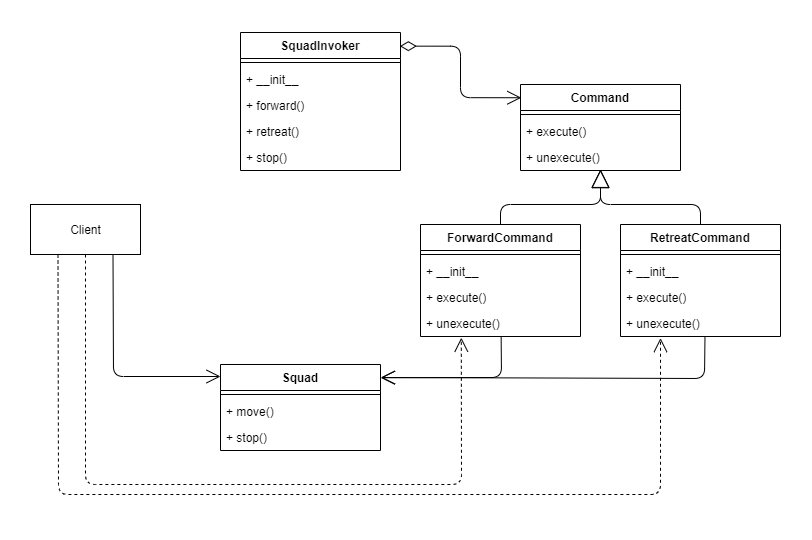

The diagram above was exported from draw.io. Its source (the exported page's mxGraphModel, read from the mxfile embedded in the PNG):
<mxGraphModel dx="905" dy="672" grid="1" gridSize="10" guides="1" tooltips="1" connect="1" arrows="1" fold="1" page="1" pageScale="1" pageWidth="827" pageHeight="1169" math="0" shadow="0">
  <root>
    <mxCell id="WIyWlLk6GJQsqaUBKTNV-0" />
    <mxCell id="WIyWlLk6GJQsqaUBKTNV-1" parent="WIyWlLk6GJQsqaUBKTNV-0" />
    <mxCell id="0-P4FEVHQQDCsnvGFv0u-1" value="Command" style="swimlane;fontStyle=1;align=center;verticalAlign=top;childLayout=stackLayout;horizontal=1;startSize=26;horizontalStack=0;resizeParent=1;resizeParentMax=0;resizeLast=0;collapsible=1;marginBottom=0;" vertex="1" parent="WIyWlLk6GJQsqaUBKTNV-1">
      <mxGeometry x="540" y="280" width="160" height="86" as="geometry" />
    </mxCell>
    <mxCell id="0-P4FEVHQQDCsnvGFv0u-3" value="" style="line;strokeWidth=1;fillColor=none;align=left;verticalAlign=middle;spacingTop=-1;spacingLeft=3;spacingRight=3;rotatable=0;labelPosition=right;points=[];portConstraint=eastwest;" vertex="1" parent="0-P4FEVHQQDCsnvGFv0u-1">
      <mxGeometry y="26" width="160" height="8" as="geometry" />
    </mxCell>
    <mxCell id="0-P4FEVHQQDCsnvGFv0u-4" value="+ execute()" style="text;strokeColor=none;fillColor=none;align=left;verticalAlign=top;spacingLeft=4;spacingRight=4;overflow=hidden;rotatable=0;points=[[0,0.5],[1,0.5]];portConstraint=eastwest;" vertex="1" parent="0-P4FEVHQQDCsnvGFv0u-1">
      <mxGeometry y="34" width="160" height="26" as="geometry" />
    </mxCell>
    <mxCell id="0-P4FEVHQQDCsnvGFv0u-5" value="+ unexecute()" style="text;strokeColor=none;fillColor=none;align=left;verticalAlign=top;spacingLeft=4;spacingRight=4;overflow=hidden;rotatable=0;points=[[0,0.5],[1,0.5]];portConstraint=eastwest;" vertex="1" parent="0-P4FEVHQQDCsnvGFv0u-1">
      <mxGeometry y="60" width="160" height="26" as="geometry" />
    </mxCell>
    <mxCell id="0-P4FEVHQQDCsnvGFv0u-6" value="ForwardCommand" style="swimlane;fontStyle=1;align=center;verticalAlign=top;childLayout=stackLayout;horizontal=1;startSize=26;horizontalStack=0;resizeParent=1;resizeParentMax=0;resizeLast=0;collapsible=1;marginBottom=0;" vertex="1" parent="WIyWlLk6GJQsqaUBKTNV-1">
      <mxGeometry x="440" y="420" width="160" height="112" as="geometry" />
    </mxCell>
    <mxCell id="0-P4FEVHQQDCsnvGFv0u-7" value="" style="line;strokeWidth=1;fillColor=none;align=left;verticalAlign=middle;spacingTop=-1;spacingLeft=3;spacingRight=3;rotatable=0;labelPosition=right;points=[];portConstraint=eastwest;" vertex="1" parent="0-P4FEVHQQDCsnvGFv0u-6">
      <mxGeometry y="26" width="160" height="8" as="geometry" />
    </mxCell>
    <mxCell id="0-P4FEVHQQDCsnvGFv0u-14" value="+ __init__" style="text;strokeColor=none;fillColor=none;align=left;verticalAlign=top;spacingLeft=4;spacingRight=4;overflow=hidden;rotatable=0;points=[[0,0.5],[1,0.5]];portConstraint=eastwest;" vertex="1" parent="0-P4FEVHQQDCsnvGFv0u-6">
      <mxGeometry y="34" width="160" height="26" as="geometry" />
    </mxCell>
    <mxCell id="0-P4FEVHQQDCsnvGFv0u-8" value="+ execute()" style="text;strokeColor=none;fillColor=none;align=left;verticalAlign=top;spacingLeft=4;spacingRight=4;overflow=hidden;rotatable=0;points=[[0,0.5],[1,0.5]];portConstraint=eastwest;" vertex="1" parent="0-P4FEVHQQDCsnvGFv0u-6">
      <mxGeometry y="60" width="160" height="26" as="geometry" />
    </mxCell>
    <mxCell id="0-P4FEVHQQDCsnvGFv0u-9" value="+ unexecute()" style="text;strokeColor=none;fillColor=none;align=left;verticalAlign=top;spacingLeft=4;spacingRight=4;overflow=hidden;rotatable=0;points=[[0,0.5],[1,0.5]];portConstraint=eastwest;" vertex="1" parent="0-P4FEVHQQDCsnvGFv0u-6">
      <mxGeometry y="86" width="160" height="26" as="geometry" />
    </mxCell>
    <mxCell id="0-P4FEVHQQDCsnvGFv0u-15" value="RetreatCommand" style="swimlane;fontStyle=1;align=center;verticalAlign=top;childLayout=stackLayout;horizontal=1;startSize=26;horizontalStack=0;resizeParent=1;resizeParentMax=0;resizeLast=0;collapsible=1;marginBottom=0;" vertex="1" parent="WIyWlLk6GJQsqaUBKTNV-1">
      <mxGeometry x="640" y="420" width="160" height="112" as="geometry" />
    </mxCell>
    <mxCell id="0-P4FEVHQQDCsnvGFv0u-16" value="" style="line;strokeWidth=1;fillColor=none;align=left;verticalAlign=middle;spacingTop=-1;spacingLeft=3;spacingRight=3;rotatable=0;labelPosition=right;points=[];portConstraint=eastwest;" vertex="1" parent="0-P4FEVHQQDCsnvGFv0u-15">
      <mxGeometry y="26" width="160" height="8" as="geometry" />
    </mxCell>
    <mxCell id="0-P4FEVHQQDCsnvGFv0u-17" value="+ __init__" style="text;strokeColor=none;fillColor=none;align=left;verticalAlign=top;spacingLeft=4;spacingRight=4;overflow=hidden;rotatable=0;points=[[0,0.5],[1,0.5]];portConstraint=eastwest;" vertex="1" parent="0-P4FEVHQQDCsnvGFv0u-15">
      <mxGeometry y="34" width="160" height="26" as="geometry" />
    </mxCell>
    <mxCell id="0-P4FEVHQQDCsnvGFv0u-18" value="+ execute()" style="text;strokeColor=none;fillColor=none;align=left;verticalAlign=top;spacingLeft=4;spacingRight=4;overflow=hidden;rotatable=0;points=[[0,0.5],[1,0.5]];portConstraint=eastwest;" vertex="1" parent="0-P4FEVHQQDCsnvGFv0u-15">
      <mxGeometry y="60" width="160" height="26" as="geometry" />
    </mxCell>
    <mxCell id="0-P4FEVHQQDCsnvGFv0u-19" value="+ unexecute()" style="text;strokeColor=none;fillColor=none;align=left;verticalAlign=top;spacingLeft=4;spacingRight=4;overflow=hidden;rotatable=0;points=[[0,0.5],[1,0.5]];portConstraint=eastwest;" vertex="1" parent="0-P4FEVHQQDCsnvGFv0u-15">
      <mxGeometry y="86" width="160" height="26" as="geometry" />
    </mxCell>
    <mxCell id="0-P4FEVHQQDCsnvGFv0u-20" value="" style="endArrow=block;endSize=16;endFill=0;html=1;entryX=0.5;entryY=0.969;entryDx=0;entryDy=0;entryPerimeter=0;exitX=0.5;exitY=0;exitDx=0;exitDy=0;" edge="1" parent="WIyWlLk6GJQsqaUBKTNV-1" source="0-P4FEVHQQDCsnvGFv0u-6" target="0-P4FEVHQQDCsnvGFv0u-5">
      <mxGeometry width="160" relative="1" as="geometry">
        <mxPoint x="430" y="610" as="sourcePoint" />
        <mxPoint x="590" y="610" as="targetPoint" />
        <Array as="points">
          <mxPoint x="520" y="400" />
          <mxPoint x="620" y="400" />
        </Array>
        <mxPoint as="offset" />
      </mxGeometry>
    </mxCell>
    <mxCell id="0-P4FEVHQQDCsnvGFv0u-21" value="" style="endArrow=block;endSize=16;endFill=0;html=1;entryX=0.5;entryY=0.954;entryDx=0;entryDy=0;entryPerimeter=0;exitX=0.5;exitY=0;exitDx=0;exitDy=0;" edge="1" parent="WIyWlLk6GJQsqaUBKTNV-1" source="0-P4FEVHQQDCsnvGFv0u-15" target="0-P4FEVHQQDCsnvGFv0u-5">
      <mxGeometry width="160" relative="1" as="geometry">
        <mxPoint x="650" y="610" as="sourcePoint" />
        <mxPoint x="810" y="610" as="targetPoint" />
        <Array as="points">
          <mxPoint x="720" y="400" />
          <mxPoint x="620" y="400" />
        </Array>
        <mxPoint as="offset" />
      </mxGeometry>
    </mxCell>
    <mxCell id="0-P4FEVHQQDCsnvGFv0u-22" value="SquadInvoker" style="swimlane;fontStyle=1;align=center;verticalAlign=top;childLayout=stackLayout;horizontal=1;startSize=26;horizontalStack=0;resizeParent=1;resizeParentMax=0;resizeLast=0;collapsible=1;marginBottom=0;" vertex="1" parent="WIyWlLk6GJQsqaUBKTNV-1">
      <mxGeometry x="260" y="228" width="160" height="138" as="geometry" />
    </mxCell>
    <mxCell id="0-P4FEVHQQDCsnvGFv0u-24" value="" style="line;strokeWidth=1;fillColor=none;align=left;verticalAlign=middle;spacingTop=-1;spacingLeft=3;spacingRight=3;rotatable=0;labelPosition=right;points=[];portConstraint=eastwest;" vertex="1" parent="0-P4FEVHQQDCsnvGFv0u-22">
      <mxGeometry y="26" width="160" height="8" as="geometry" />
    </mxCell>
    <mxCell id="0-P4FEVHQQDCsnvGFv0u-25" value="+ __init__" style="text;strokeColor=none;fillColor=none;align=left;verticalAlign=top;spacingLeft=4;spacingRight=4;overflow=hidden;rotatable=0;points=[[0,0.5],[1,0.5]];portConstraint=eastwest;" vertex="1" parent="0-P4FEVHQQDCsnvGFv0u-22">
      <mxGeometry y="34" width="160" height="26" as="geometry" />
    </mxCell>
    <mxCell id="0-P4FEVHQQDCsnvGFv0u-26" value="+ forward()" style="text;strokeColor=none;fillColor=none;align=left;verticalAlign=top;spacingLeft=4;spacingRight=4;overflow=hidden;rotatable=0;points=[[0,0.5],[1,0.5]];portConstraint=eastwest;" vertex="1" parent="0-P4FEVHQQDCsnvGFv0u-22">
      <mxGeometry y="60" width="160" height="26" as="geometry" />
    </mxCell>
    <mxCell id="0-P4FEVHQQDCsnvGFv0u-27" value="+ retreat()" style="text;strokeColor=none;fillColor=none;align=left;verticalAlign=top;spacingLeft=4;spacingRight=4;overflow=hidden;rotatable=0;points=[[0,0.5],[1,0.5]];portConstraint=eastwest;" vertex="1" parent="0-P4FEVHQQDCsnvGFv0u-22">
      <mxGeometry y="86" width="160" height="26" as="geometry" />
    </mxCell>
    <mxCell id="0-P4FEVHQQDCsnvGFv0u-28" value="+ stop()" style="text;strokeColor=none;fillColor=none;align=left;verticalAlign=top;spacingLeft=4;spacingRight=4;overflow=hidden;rotatable=0;points=[[0,0.5],[1,0.5]];portConstraint=eastwest;" vertex="1" parent="0-P4FEVHQQDCsnvGFv0u-22">
      <mxGeometry y="112" width="160" height="26" as="geometry" />
    </mxCell>
    <mxCell id="0-P4FEVHQQDCsnvGFv0u-29" value="" style="endArrow=open;html=1;endSize=12;startArrow=diamondThin;startSize=14;startFill=0;edgeStyle=orthogonalEdgeStyle;align=left;verticalAlign=bottom;exitX=0.996;exitY=0.099;exitDx=0;exitDy=0;exitPerimeter=0;entryX=0.005;entryY=0.154;entryDx=0;entryDy=0;entryPerimeter=0;" edge="1" parent="WIyWlLk6GJQsqaUBKTNV-1" source="0-P4FEVHQQDCsnvGFv0u-22" target="0-P4FEVHQQDCsnvGFv0u-1">
      <mxGeometry x="-1" y="3" relative="1" as="geometry">
        <mxPoint x="380" y="370" as="sourcePoint" />
        <mxPoint x="360" y="470" as="targetPoint" />
      </mxGeometry>
    </mxCell>
    <mxCell id="0-P4FEVHQQDCsnvGFv0u-30" value="Squad" style="swimlane;fontStyle=1;align=center;verticalAlign=top;childLayout=stackLayout;horizontal=1;startSize=26;horizontalStack=0;resizeParent=1;resizeParentMax=0;resizeLast=0;collapsible=1;marginBottom=0;" vertex="1" parent="WIyWlLk6GJQsqaUBKTNV-1">
      <mxGeometry x="240" y="560" width="160" height="86" as="geometry" />
    </mxCell>
    <mxCell id="0-P4FEVHQQDCsnvGFv0u-32" value="" style="line;strokeWidth=1;fillColor=none;align=left;verticalAlign=middle;spacingTop=-1;spacingLeft=3;spacingRight=3;rotatable=0;labelPosition=right;points=[];portConstraint=eastwest;" vertex="1" parent="0-P4FEVHQQDCsnvGFv0u-30">
      <mxGeometry y="26" width="160" height="8" as="geometry" />
    </mxCell>
    <mxCell id="0-P4FEVHQQDCsnvGFv0u-33" value="+ move()" style="text;strokeColor=none;fillColor=none;align=left;verticalAlign=top;spacingLeft=4;spacingRight=4;overflow=hidden;rotatable=0;points=[[0,0.5],[1,0.5]];portConstraint=eastwest;" vertex="1" parent="0-P4FEVHQQDCsnvGFv0u-30">
      <mxGeometry y="34" width="160" height="26" as="geometry" />
    </mxCell>
    <mxCell id="0-P4FEVHQQDCsnvGFv0u-34" value="+ stop()" style="text;strokeColor=none;fillColor=none;align=left;verticalAlign=top;spacingLeft=4;spacingRight=4;overflow=hidden;rotatable=0;points=[[0,0.5],[1,0.5]];portConstraint=eastwest;" vertex="1" parent="0-P4FEVHQQDCsnvGFv0u-30">
      <mxGeometry y="60" width="160" height="26" as="geometry" />
    </mxCell>
    <mxCell id="0-P4FEVHQQDCsnvGFv0u-35" value="" style="endArrow=open;endFill=1;endSize=12;html=1;entryX=1.001;entryY=0.154;entryDx=0;entryDy=0;entryPerimeter=0;exitX=0.504;exitY=1.007;exitDx=0;exitDy=0;exitPerimeter=0;" edge="1" parent="WIyWlLk6GJQsqaUBKTNV-1" source="0-P4FEVHQQDCsnvGFv0u-9" target="0-P4FEVHQQDCsnvGFv0u-30">
      <mxGeometry width="160" relative="1" as="geometry">
        <mxPoint x="530" y="670" as="sourcePoint" />
        <mxPoint x="690" y="670" as="targetPoint" />
        <Array as="points">
          <mxPoint x="521" y="573" />
        </Array>
      </mxGeometry>
    </mxCell>
    <mxCell id="0-P4FEVHQQDCsnvGFv0u-36" value="" style="endArrow=open;endFill=1;endSize=12;html=1;entryX=1.003;entryY=0.151;entryDx=0;entryDy=0;entryPerimeter=0;exitX=0.528;exitY=1.007;exitDx=0;exitDy=0;exitPerimeter=0;" edge="1" parent="WIyWlLk6GJQsqaUBKTNV-1" source="0-P4FEVHQQDCsnvGFv0u-19" target="0-P4FEVHQQDCsnvGFv0u-30">
      <mxGeometry width="160" relative="1" as="geometry">
        <mxPoint x="630" y="577" as="sourcePoint" />
        <mxPoint x="640" y="690" as="targetPoint" />
        <Array as="points">
          <mxPoint x="724" y="574" />
        </Array>
      </mxGeometry>
    </mxCell>
    <mxCell id="0-P4FEVHQQDCsnvGFv0u-37" value="Client" style="html=1;" vertex="1" parent="WIyWlLk6GJQsqaUBKTNV-1">
      <mxGeometry x="50" y="400" width="110" height="50" as="geometry" />
    </mxCell>
    <mxCell id="0-P4FEVHQQDCsnvGFv0u-38" value="" style="endArrow=open;endFill=1;endSize=12;html=1;exitX=0.75;exitY=1;exitDx=0;exitDy=0;" edge="1" parent="WIyWlLk6GJQsqaUBKTNV-1" source="0-P4FEVHQQDCsnvGFv0u-37">
      <mxGeometry width="160" relative="1" as="geometry">
        <mxPoint x="70" y="540" as="sourcePoint" />
        <mxPoint x="240" y="572" as="targetPoint" />
        <Array as="points">
          <mxPoint x="133" y="572" />
        </Array>
      </mxGeometry>
    </mxCell>
    <mxCell id="0-P4FEVHQQDCsnvGFv0u-39" value="" style="endArrow=open;endSize=12;dashed=1;html=1;exitX=0.5;exitY=1;exitDx=0;exitDy=0;entryX=0.255;entryY=1.046;entryDx=0;entryDy=0;entryPerimeter=0;" edge="1" parent="WIyWlLk6GJQsqaUBKTNV-1" source="0-P4FEVHQQDCsnvGFv0u-37" target="0-P4FEVHQQDCsnvGFv0u-9">
      <mxGeometry width="160" relative="1" as="geometry">
        <mxPoint x="25" y="630" as="sourcePoint" />
        <mxPoint x="185" y="630" as="targetPoint" />
        <Array as="points">
          <mxPoint x="105" y="680" />
          <mxPoint x="481" y="680" />
        </Array>
      </mxGeometry>
    </mxCell>
    <mxCell id="0-P4FEVHQQDCsnvGFv0u-42" value="" style="endArrow=open;endSize=12;dashed=1;html=1;entryX=0.25;entryY=1.062;entryDx=0;entryDy=0;entryPerimeter=0;exitX=0.25;exitY=1;exitDx=0;exitDy=0;" edge="1" parent="WIyWlLk6GJQsqaUBKTNV-1" source="0-P4FEVHQQDCsnvGFv0u-37" target="0-P4FEVHQQDCsnvGFv0u-19">
      <mxGeometry width="160" relative="1" as="geometry">
        <mxPoint x="150" y="610" as="sourcePoint" />
        <mxPoint x="530" y="670" as="targetPoint" />
        <Array as="points">
          <mxPoint x="78" y="690" />
          <mxPoint x="680" y="690" />
        </Array>
      </mxGeometry>
    </mxCell>
  </root>
</mxGraphModel>